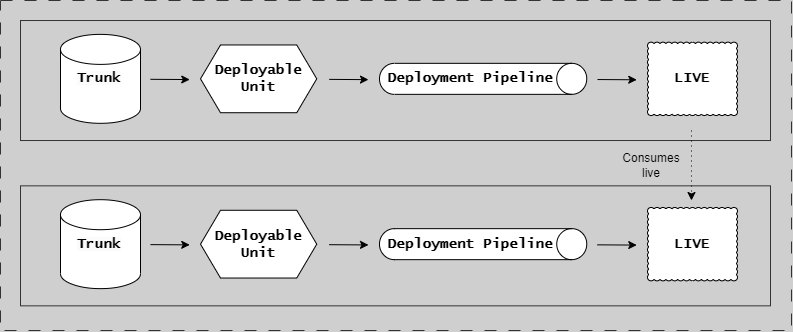

The diagram above was exported from draw.io. Its source (the exported page's mxGraphModel, read from the mxfile embedded in the PNG):
<mxGraphModel dx="3090" dy="-11083" grid="1" gridSize="10" guides="1" tooltips="1" connect="1" arrows="1" fold="1" page="1" pageScale="1" pageWidth="1654" pageHeight="1169" background="#CFCFCF" math="0" shadow="0">
  <root>
    <mxCell id="0" />
    <mxCell id="1" parent="0" />
    <mxCell id="ZHXLCk_jH15TRSh_ls13-1" value="Deployable&lt;br style=&quot;font-size: 14px;&quot;&gt;Unit" style="shape=hexagon;perimeter=hexagonPerimeter2;whiteSpace=wrap;html=1;fixedSize=1;fontFamily=Lucida Console;fontStyle=1;fontSize=14;" parent="1" vertex="1">
      <mxGeometry x="-1451" y="11734.47" width="116.25" height="67.75" as="geometry" />
    </mxCell>
    <mxCell id="ZHXLCk_jH15TRSh_ls13-2" value="" style="shape=cylinder3;whiteSpace=wrap;html=1;boundedLbl=1;backgroundOutline=1;size=15;fontFamily=Lucida Console;fontStyle=1;fontSize=14;" parent="1" vertex="1">
      <mxGeometry x="-1591" y="11723.875" width="80" height="88.94" as="geometry" />
    </mxCell>
    <mxCell id="ZHXLCk_jH15TRSh_ls13-3" value="LIVE" style="whiteSpace=wrap;html=1;shape=mxgraph.basic.cloud_rect;fontFamily=Lucida Console;fontStyle=1;fontSize=14;" parent="1" vertex="1">
      <mxGeometry x="-1004" y="11731.654999999999" width="90" height="73.38" as="geometry" />
    </mxCell>
    <mxCell id="ZHXLCk_jH15TRSh_ls13-18" value="" style="endArrow=classic;html=1;rounded=0;fontFamily=Lucida Console;fontStyle=1;fontSize=14;" parent="1" edge="1">
      <mxGeometry width="50" height="50" relative="1" as="geometry">
        <mxPoint x="-1054" y="11769.03" as="sourcePoint" />
        <mxPoint x="-1014.75" y="11769.28" as="targetPoint" />
      </mxGeometry>
    </mxCell>
    <mxCell id="sXMThiivONKtGvVc2jZW-10" value="" style="group;strokeColor=#333333;fontFamily=Lucida Console;fontStyle=1" parent="1" vertex="1" connectable="0">
      <mxGeometry x="-1631" y="11710.03" width="750" height="120" as="geometry" />
    </mxCell>
    <mxCell id="pFGj1-0E8Xb7bdKS5Ilm-11" value="" style="endArrow=classic;html=1;rounded=0;fontFamily=Lucida Console;fontStyle=1;fontSize=14;" parent="1" edge="1">
      <mxGeometry width="50" height="50" relative="1" as="geometry">
        <mxPoint x="-1322.25" y="11768.880000000001" as="sourcePoint" />
        <mxPoint x="-1283" y="11769.130000000001" as="targetPoint" />
      </mxGeometry>
    </mxCell>
    <mxCell id="pFGj1-0E8Xb7bdKS5Ilm-12" value="" style="endArrow=classic;html=1;rounded=0;fontFamily=Lucida Console;fontStyle=1;fontSize=14;" parent="1" edge="1">
      <mxGeometry width="50" height="50" relative="1" as="geometry">
        <mxPoint x="-1501" y="11768.810000000001" as="sourcePoint" />
        <mxPoint x="-1461.75" y="11769.060000000001" as="targetPoint" />
      </mxGeometry>
    </mxCell>
    <mxCell id="pFGj1-0E8Xb7bdKS5Ilm-13" value="&lt;span style=&quot;color: rgb(0, 0, 0); font-family: &amp;quot;Lucida Console&amp;quot;; font-size: 14px; font-style: normal; font-variant-ligatures: normal; font-variant-caps: normal; font-weight: 700; letter-spacing: normal; orphans: 2; text-align: center; text-indent: 0px; text-transform: none; widows: 2; word-spacing: 0px; -webkit-text-stroke-width: 0px; background-color: rgb(251, 251, 251); text-decoration-thickness: initial; text-decoration-style: initial; text-decoration-color: initial; float: none; display: inline !important;&quot;&gt;Trunk&lt;/span&gt;" style="text;whiteSpace=wrap;html=1;" parent="1" vertex="1">
      <mxGeometry x="-1576" y="11753.345" width="60" height="30" as="geometry" />
    </mxCell>
    <mxCell id="pFGj1-0E8Xb7bdKS5Ilm-25" value="Deployable&lt;br style=&quot;font-size: 14px;&quot;&gt;Unit" style="shape=hexagon;perimeter=hexagonPerimeter2;whiteSpace=wrap;html=1;fixedSize=1;fontFamily=Lucida Console;fontStyle=1;fontSize=14;" parent="1" vertex="1">
      <mxGeometry x="-1451" y="11899.78" width="116.25" height="67.75" as="geometry" />
    </mxCell>
    <mxCell id="pFGj1-0E8Xb7bdKS5Ilm-26" value="" style="shape=cylinder3;whiteSpace=wrap;html=1;boundedLbl=1;backgroundOutline=1;size=15;fontFamily=Lucida Console;fontStyle=1;fontSize=14;" parent="1" vertex="1">
      <mxGeometry x="-1591" y="11889.185000000001" width="80" height="88.94" as="geometry" />
    </mxCell>
    <mxCell id="pFGj1-0E8Xb7bdKS5Ilm-27" value="LIVE" style="whiteSpace=wrap;html=1;shape=mxgraph.basic.cloud_rect;fontFamily=Lucida Console;fontStyle=1;fontSize=14;" parent="1" vertex="1">
      <mxGeometry x="-1004" y="11896.965" width="90" height="73.38" as="geometry" />
    </mxCell>
    <mxCell id="pFGj1-0E8Xb7bdKS5Ilm-28" value="" style="endArrow=classic;html=1;rounded=0;fontFamily=Lucida Console;fontStyle=1;fontSize=14;" parent="1" edge="1">
      <mxGeometry width="50" height="50" relative="1" as="geometry">
        <mxPoint x="-1054" y="11934.340000000002" as="sourcePoint" />
        <mxPoint x="-1014.75" y="11934.590000000002" as="targetPoint" />
      </mxGeometry>
    </mxCell>
    <mxCell id="pFGj1-0E8Xb7bdKS5Ilm-29" value="" style="group;strokeColor=#333333;fontFamily=Lucida Console;fontStyle=1" parent="1" vertex="1" connectable="0">
      <mxGeometry x="-1631" y="11875.340000000002" width="750" height="120" as="geometry" />
    </mxCell>
    <mxCell id="pFGj1-0E8Xb7bdKS5Ilm-33" value="" style="endArrow=classic;html=1;rounded=0;fontFamily=Lucida Console;fontStyle=1;fontSize=14;" parent="1" edge="1">
      <mxGeometry width="50" height="50" relative="1" as="geometry">
        <mxPoint x="-1322.25" y="11934.190000000002" as="sourcePoint" />
        <mxPoint x="-1283" y="11934.440000000002" as="targetPoint" />
      </mxGeometry>
    </mxCell>
    <mxCell id="pFGj1-0E8Xb7bdKS5Ilm-34" value="" style="endArrow=classic;html=1;rounded=0;fontFamily=Lucida Console;fontStyle=1;fontSize=14;" parent="1" edge="1">
      <mxGeometry width="50" height="50" relative="1" as="geometry">
        <mxPoint x="-1501" y="11934.120000000003" as="sourcePoint" />
        <mxPoint x="-1461.75" y="11934.370000000003" as="targetPoint" />
      </mxGeometry>
    </mxCell>
    <mxCell id="pFGj1-0E8Xb7bdKS5Ilm-35" value="&lt;span style=&quot;color: rgb(0, 0, 0); font-family: &amp;quot;Lucida Console&amp;quot;; font-size: 14px; font-style: normal; font-variant-ligatures: normal; font-variant-caps: normal; font-weight: 700; letter-spacing: normal; orphans: 2; text-align: center; text-indent: 0px; text-transform: none; widows: 2; word-spacing: 0px; -webkit-text-stroke-width: 0px; background-color: rgb(251, 251, 251); text-decoration-thickness: initial; text-decoration-style: initial; text-decoration-color: initial; float: none; display: inline !important;&quot;&gt;Trunk&lt;/span&gt;" style="text;whiteSpace=wrap;html=1;" parent="1" vertex="1">
      <mxGeometry x="-1576" y="11918.655" width="60" height="30" as="geometry" />
    </mxCell>
    <mxCell id="pFGj1-0E8Xb7bdKS5Ilm-31" value="" style="shape=cylinder3;whiteSpace=wrap;html=1;boundedLbl=1;backgroundOutline=1;size=15;rotation=90;fontFamily=Lucida Console;fontStyle=1;fontSize=14;" parent="1" vertex="1">
      <mxGeometry x="-1183.87" y="11830.03" width="31" height="207.25" as="geometry" />
    </mxCell>
    <mxCell id="pFGj1-0E8Xb7bdKS5Ilm-32" value="&lt;font style=&quot;font-size: 14px;&quot;&gt;Deployment Pipeline&lt;br style=&quot;font-size: 14px;&quot;&gt;&lt;/font&gt;" style="text;html=1;strokeColor=none;fillColor=none;align=center;verticalAlign=middle;whiteSpace=wrap;rounded=0;fontFamily=Lucida Console;fontStyle=1;fontSize=14;" parent="1" vertex="1">
      <mxGeometry x="-1271" y="11923.655" width="180" height="20" as="geometry" />
    </mxCell>
    <mxCell id="ZHXLCk_jH15TRSh_ls13-14" value="" style="shape=cylinder3;whiteSpace=wrap;html=1;boundedLbl=1;backgroundOutline=1;size=15;rotation=90;fontFamily=Lucida Console;fontStyle=1;fontSize=14;" parent="1" vertex="1">
      <mxGeometry x="-1183.87" y="11664.72" width="31" height="207.25" as="geometry" />
    </mxCell>
    <mxCell id="ZHXLCk_jH15TRSh_ls13-15" value="&lt;font style=&quot;font-size: 14px;&quot;&gt;Deployment Pipeline&lt;br style=&quot;font-size: 14px;&quot;&gt;&lt;/font&gt;" style="text;html=1;strokeColor=none;fillColor=none;align=center;verticalAlign=middle;whiteSpace=wrap;rounded=0;fontFamily=Lucida Console;fontStyle=1;fontSize=14;" parent="1" vertex="1">
      <mxGeometry x="-1271" y="11758.345" width="180" height="20" as="geometry" />
    </mxCell>
    <mxCell id="KYg1X-84LKQ1fQwUmsu8-1" value="" style="group;strokeColor=#333333;dashed=1;dashPattern=12 12;fontFamily=Lucida Console;fontStyle=1" parent="1" vertex="1" connectable="0">
      <mxGeometry x="-1651" y="11690" width="791" height="330" as="geometry" />
    </mxCell>
    <mxCell id="tPL4_6rULig8AQjsjh52-1" value="" style="endArrow=classic;html=1;rounded=0;dashed=1;dashPattern=1 4;" edge="1" parent="1">
      <mxGeometry width="50" height="50" relative="1" as="geometry">
        <mxPoint x="-960" y="11820" as="sourcePoint" />
        <mxPoint x="-960" y="11890" as="targetPoint" />
      </mxGeometry>
    </mxCell>
    <mxCell id="tPL4_6rULig8AQjsjh52-2" value="Consumes&lt;br&gt;live" style="text;html=1;strokeColor=none;fillColor=none;align=center;verticalAlign=middle;whiteSpace=wrap;rounded=0;" vertex="1" parent="1">
      <mxGeometry x="-1030" y="11840" width="60" height="30" as="geometry" />
    </mxCell>
  </root>
</mxGraphModel>